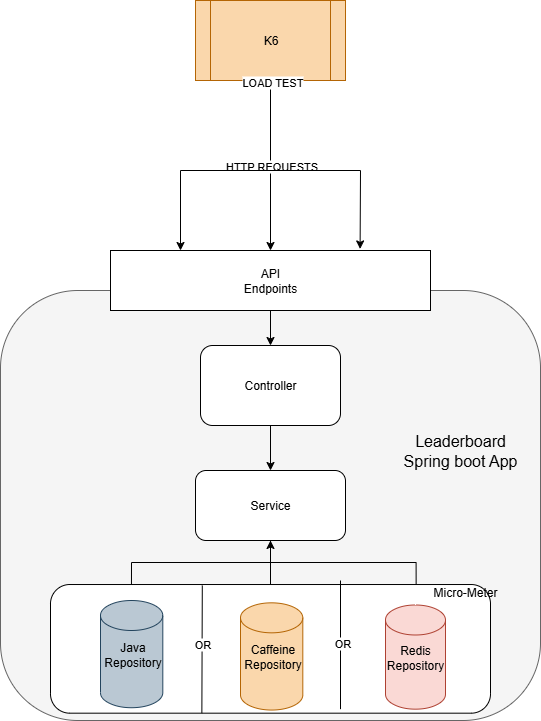

The diagram above was exported from draw.io. Its source (the exported page's mxGraphModel, read from the mxfile embedded in the PNG):
<mxGraphModel dx="1042" dy="631" grid="1" gridSize="10" guides="1" tooltips="1" connect="1" arrows="1" fold="1" page="1" pageScale="1" pageWidth="827" pageHeight="1169" math="0" shadow="0">
  <root>
    <mxCell id="0" />
    <mxCell id="1" parent="0" />
    <mxCell id="LCMwUKCcIC5q0sRLXK8b-1" value="" style="rounded=1;whiteSpace=wrap;html=1;arcSize=18;fillColor=#f5f5f5;strokeColor=#666666;fontColor=#333333;" parent="1" vertex="1">
      <mxGeometry x="410" y="450" width="540" height="430" as="geometry" />
    </mxCell>
    <mxCell id="LCMwUKCcIC5q0sRLXK8b-2" value="&lt;font style=&quot;font-size: 16px;&quot;&gt;Leaderboard Spring boot App&lt;/font&gt;" style="text;html=1;align=center;verticalAlign=middle;whiteSpace=wrap;rounded=0;" parent="1" vertex="1">
      <mxGeometry x="800" y="560" width="140" height="100" as="geometry" />
    </mxCell>
    <mxCell id="LCMwUKCcIC5q0sRLXK8b-3" style="edgeStyle=orthogonalEdgeStyle;rounded=0;orthogonalLoop=1;jettySize=auto;html=1;" parent="1" source="LCMwUKCcIC5q0sRLXK8b-4" target="LCMwUKCcIC5q0sRLXK8b-7" edge="1">
      <mxGeometry relative="1" as="geometry" />
    </mxCell>
    <mxCell id="LCMwUKCcIC5q0sRLXK8b-4" value="" style="rounded=1;whiteSpace=wrap;html=1;" parent="1" vertex="1">
      <mxGeometry x="610" y="505" width="140" height="80" as="geometry" />
    </mxCell>
    <mxCell id="LCMwUKCcIC5q0sRLXK8b-5" value="Controller" style="text;html=1;align=center;verticalAlign=middle;whiteSpace=wrap;rounded=0;" parent="1" vertex="1">
      <mxGeometry x="650" y="530" width="60" height="30" as="geometry" />
    </mxCell>
    <mxCell id="LCMwUKCcIC5q0sRLXK8b-6" style="edgeStyle=orthogonalEdgeStyle;rounded=0;orthogonalLoop=1;jettySize=auto;html=1;entryX=0.5;entryY=0;entryDx=0;entryDy=0;startArrow=classic;startFill=1;endArrow=none;endFill=0;" parent="1" source="LCMwUKCcIC5q0sRLXK8b-7" target="LCMwUKCcIC5q0sRLXK8b-33" edge="1">
      <mxGeometry relative="1" as="geometry" />
    </mxCell>
    <mxCell id="LCMwUKCcIC5q0sRLXK8b-7" value="Service" style="rounded=1;whiteSpace=wrap;html=1;" parent="1" vertex="1">
      <mxGeometry x="605" y="630" width="150" height="70" as="geometry" />
    </mxCell>
    <mxCell id="LCMwUKCcIC5q0sRLXK8b-8" style="edgeStyle=orthogonalEdgeStyle;rounded=0;orthogonalLoop=1;jettySize=auto;html=1;entryX=0.184;entryY=0.005;entryDx=0;entryDy=0;entryPerimeter=0;endArrow=none;endFill=0;" parent="1" source="LCMwUKCcIC5q0sRLXK8b-7" target="LCMwUKCcIC5q0sRLXK8b-33" edge="1">
      <mxGeometry relative="1" as="geometry" />
    </mxCell>
    <mxCell id="LCMwUKCcIC5q0sRLXK8b-9" style="edgeStyle=orthogonalEdgeStyle;rounded=0;orthogonalLoop=1;jettySize=auto;html=1;entryX=0.831;entryY=0.023;entryDx=0;entryDy=0;entryPerimeter=0;endArrow=none;endFill=0;" parent="1" source="LCMwUKCcIC5q0sRLXK8b-7" target="LCMwUKCcIC5q0sRLXK8b-33" edge="1">
      <mxGeometry relative="1" as="geometry" />
    </mxCell>
    <mxCell id="LCMwUKCcIC5q0sRLXK8b-22" style="edgeStyle=orthogonalEdgeStyle;rounded=0;orthogonalLoop=1;jettySize=auto;html=1;entryX=0.5;entryY=0;entryDx=0;entryDy=0;" parent="1" source="LCMwUKCcIC5q0sRLXK8b-23" target="LCMwUKCcIC5q0sRLXK8b-4" edge="1">
      <mxGeometry relative="1" as="geometry" />
    </mxCell>
    <mxCell id="LCMwUKCcIC5q0sRLXK8b-23" value="" style="rounded=0;whiteSpace=wrap;html=1;" parent="1" vertex="1">
      <mxGeometry x="520" y="410" width="320" height="60" as="geometry" />
    </mxCell>
    <mxCell id="LCMwUKCcIC5q0sRLXK8b-24" value="API Endpoints" style="text;html=1;align=center;verticalAlign=middle;whiteSpace=wrap;rounded=0;" parent="1" vertex="1">
      <mxGeometry x="650" y="425" width="60" height="30" as="geometry" />
    </mxCell>
    <mxCell id="LCMwUKCcIC5q0sRLXK8b-25" value="" style="group" parent="1" vertex="1" connectable="0">
      <mxGeometry x="605" y="160" width="150" height="80" as="geometry" />
    </mxCell>
    <mxCell id="LCMwUKCcIC5q0sRLXK8b-26" value="" style="shape=process;whiteSpace=wrap;html=1;backgroundOutline=1;fillColor=#fad7ac;strokeColor=#b46504;" parent="LCMwUKCcIC5q0sRLXK8b-25" vertex="1">
      <mxGeometry width="150" height="80" as="geometry" />
    </mxCell>
    <mxCell id="LCMwUKCcIC5q0sRLXK8b-27" value="K6" style="text;html=1;align=center;verticalAlign=middle;whiteSpace=wrap;rounded=0;" parent="LCMwUKCcIC5q0sRLXK8b-25" vertex="1">
      <mxGeometry x="37.5" y="20" width="75" height="40" as="geometry" />
    </mxCell>
    <mxCell id="LCMwUKCcIC5q0sRLXK8b-28" value="" style="endArrow=classic;html=1;rounded=0;exitX=0.5;exitY=1;exitDx=0;exitDy=0;entryX=0.5;entryY=0;entryDx=0;entryDy=0;" parent="1" source="LCMwUKCcIC5q0sRLXK8b-26" target="LCMwUKCcIC5q0sRLXK8b-23" edge="1">
      <mxGeometry relative="1" as="geometry">
        <mxPoint x="1010" y="260" as="sourcePoint" />
        <mxPoint x="690" y="320" as="targetPoint" />
        <Array as="points">
          <mxPoint x="680" y="245" />
          <mxPoint x="680" y="330" />
        </Array>
      </mxGeometry>
    </mxCell>
    <mxCell id="LCMwUKCcIC5q0sRLXK8b-29" value="HTTP REQUESTS" style="edgeLabel;resizable=0;html=1;;align=center;verticalAlign=middle;" parent="LCMwUKCcIC5q0sRLXK8b-28" connectable="0" vertex="1">
      <mxGeometry relative="1" as="geometry" />
    </mxCell>
    <mxCell id="LCMwUKCcIC5q0sRLXK8b-30" value="LOAD TEST" style="edgeLabel;resizable=0;html=1;;align=left;verticalAlign=bottom;" parent="LCMwUKCcIC5q0sRLXK8b-28" connectable="0" vertex="1">
      <mxGeometry x="-1" relative="1" as="geometry">
        <mxPoint x="-30" y="10" as="offset" />
      </mxGeometry>
    </mxCell>
    <mxCell id="LCMwUKCcIC5q0sRLXK8b-31" value="" style="group" parent="1" vertex="1" connectable="0">
      <mxGeometry x="460" y="750" width="450" height="120" as="geometry" />
    </mxCell>
    <mxCell id="LCMwUKCcIC5q0sRLXK8b-32" value="" style="group" parent="LCMwUKCcIC5q0sRLXK8b-31" vertex="1" connectable="0">
      <mxGeometry y="-10" width="450" height="130" as="geometry" />
    </mxCell>
    <mxCell id="LCMwUKCcIC5q0sRLXK8b-33" value="" style="rounded=1;whiteSpace=wrap;html=1;movable=1;resizable=1;rotatable=1;deletable=1;editable=1;locked=0;connectable=1;" parent="LCMwUKCcIC5q0sRLXK8b-32" vertex="1">
      <mxGeometry y="4.020618556701031" width="440" height="128.659793814433" as="geometry" />
    </mxCell>
    <mxCell id="LCMwUKCcIC5q0sRLXK8b-37" value="" style="endArrow=none;html=1;rounded=0;exitX=0.344;exitY=1;exitDx=0;exitDy=0;exitPerimeter=0;entryX=0.345;entryY=0.007;entryDx=0;entryDy=0;entryPerimeter=0;" parent="LCMwUKCcIC5q0sRLXK8b-32" source="LCMwUKCcIC5q0sRLXK8b-33" target="LCMwUKCcIC5q0sRLXK8b-33" edge="1">
      <mxGeometry width="50" height="50" relative="1" as="geometry">
        <mxPoint x="250" y="49.58762886597938" as="sourcePoint" />
        <mxPoint x="150" y="6.701030927835052" as="targetPoint" />
      </mxGeometry>
    </mxCell>
    <mxCell id="fML5KfPGdmI7mrRbhWc--5" value="OR" style="edgeLabel;html=1;align=center;verticalAlign=middle;resizable=0;points=[];" parent="LCMwUKCcIC5q0sRLXK8b-37" vertex="1" connectable="0">
      <mxGeometry x="0.0776" relative="1" as="geometry">
        <mxPoint as="offset" />
      </mxGeometry>
    </mxCell>
    <mxCell id="LCMwUKCcIC5q0sRLXK8b-38" value="" style="group;movable=1;resizable=1;rotatable=1;deletable=1;editable=1;locked=0;connectable=1;fillStyle=hatch;fillColor=none;rounded=0;" parent="LCMwUKCcIC5q0sRLXK8b-32" vertex="1" connectable="0">
      <mxGeometry x="190" y="20.00164948453608" width="60" height="107.21649484536083" as="geometry" />
    </mxCell>
    <mxCell id="LCMwUKCcIC5q0sRLXK8b-39" value="" style="shape=cylinder3;whiteSpace=wrap;html=1;boundedLbl=1;backgroundOutline=1;size=15;fillColor=#fad7ac;strokeColor=#b46504;movable=1;resizable=1;rotatable=1;deletable=1;editable=1;locked=0;connectable=1;" parent="LCMwUKCcIC5q0sRLXK8b-38" vertex="1">
      <mxGeometry y="2.330793366203496" width="62.3076923076923" height="107.21649484536083" as="geometry" />
    </mxCell>
    <mxCell id="LCMwUKCcIC5q0sRLXK8b-40" value="Caffeine&lt;br&gt;&lt;div&gt;Repository&lt;/div&gt;" style="text;html=1;align=center;verticalAlign=middle;whiteSpace=wrap;rounded=0;movable=1;resizable=1;rotatable=1;deletable=1;editable=1;locked=0;connectable=1;" parent="LCMwUKCcIC5q0sRLXK8b-38" vertex="1">
      <mxGeometry x="4.615384615384615" y="41.95428059166292" width="55.38461538461538" height="27.969520394441957" as="geometry" />
    </mxCell>
    <mxCell id="LCMwUKCcIC5q0sRLXK8b-44" value="" style="endArrow=none;html=1;rounded=0;entryX=0.345;entryY=0.023;entryDx=0;entryDy=0;entryPerimeter=0;" parent="LCMwUKCcIC5q0sRLXK8b-32" edge="1">
      <mxGeometry width="50" height="50" relative="1" as="geometry">
        <mxPoint x="290" y="128.659793814433" as="sourcePoint" />
        <mxPoint x="290" as="targetPoint" />
      </mxGeometry>
    </mxCell>
    <mxCell id="fML5KfPGdmI7mrRbhWc--4" value="OR" style="edgeLabel;html=1;align=center;verticalAlign=middle;resizable=0;points=[];" parent="LCMwUKCcIC5q0sRLXK8b-44" vertex="1" connectable="0">
      <mxGeometry x="0.0325" y="-1" relative="1" as="geometry">
        <mxPoint as="offset" />
      </mxGeometry>
    </mxCell>
    <mxCell id="fML5KfPGdmI7mrRbhWc--1" value="" style="group;movable=1;resizable=1;rotatable=1;deletable=1;editable=1;locked=0;connectable=1;" parent="LCMwUKCcIC5q0sRLXK8b-32" vertex="1" connectable="0">
      <mxGeometry x="330" y="4.020618556701031" width="70" height="124.63917525773195" as="geometry" />
    </mxCell>
    <mxCell id="fML5KfPGdmI7mrRbhWc--2" value="" style="shape=cylinder3;whiteSpace=wrap;html=1;boundedLbl=1;backgroundOutline=1;size=15;fillColor=#fad9d5;strokeColor=#ae4132;movable=1;resizable=1;rotatable=1;deletable=1;editable=1;locked=0;connectable=1;" parent="fML5KfPGdmI7mrRbhWc--1" vertex="1">
      <mxGeometry x="5" y="20.47" width="60" height="104.17" as="geometry" />
    </mxCell>
    <mxCell id="fML5KfPGdmI7mrRbhWc--3" value="Redis&lt;div&gt;Repository&lt;/div&gt;" style="text;html=1;align=center;verticalAlign=middle;whiteSpace=wrap;rounded=0;movable=1;resizable=1;rotatable=1;deletable=1;editable=1;locked=0;connectable=1;" parent="fML5KfPGdmI7mrRbhWc--1" vertex="1">
      <mxGeometry x="4.999999999999999" y="56.293935454952944" width="60" height="32.51456745853877" as="geometry" />
    </mxCell>
    <mxCell id="LCMwUKCcIC5q0sRLXK8b-36" value="Micro-Meter" style="text;html=1;align=center;verticalAlign=middle;whiteSpace=wrap;rounded=0;" parent="LCMwUKCcIC5q0sRLXK8b-32" vertex="1">
      <mxGeometry x="380" y="-0.003153426318978525" width="70" height="24.596725288053364" as="geometry" />
    </mxCell>
    <mxCell id="fML5KfPGdmI7mrRbhWc--7" value="" style="group" parent="LCMwUKCcIC5q0sRLXK8b-32" vertex="1" connectable="0">
      <mxGeometry x="50" y="20.002442850739598" width="62.307692307692314" height="107.21649484536083" as="geometry" />
    </mxCell>
    <mxCell id="LCMwUKCcIC5q0sRLXK8b-42" value="" style="shape=cylinder3;whiteSpace=wrap;html=1;boundedLbl=1;backgroundOutline=1;size=15;fillColor=#bac8d3;strokeColor=#23445d;movable=1;resizable=1;rotatable=1;deletable=1;editable=1;locked=0;connectable=1;" parent="fML5KfPGdmI7mrRbhWc--7" vertex="1">
      <mxGeometry width="62.307692307692314" height="107.21649484536083" as="geometry" />
    </mxCell>
    <mxCell id="LCMwUKCcIC5q0sRLXK8b-43" value="Java&lt;br&gt;Repository" style="text;html=1;align=center;verticalAlign=middle;whiteSpace=wrap;rounded=0;movable=1;resizable=1;rotatable=1;deletable=1;editable=1;locked=0;connectable=1;" parent="fML5KfPGdmI7mrRbhWc--7" vertex="1">
      <mxGeometry x="4.615384615384616" y="39.62348722545945" width="55.38461538461539" height="27.969520394441957" as="geometry" />
    </mxCell>
    <mxCell id="LCMwUKCcIC5q0sRLXK8b-46" value="" style="endArrow=classic;html=1;rounded=0;entryX=0.78;entryY=-0.026;entryDx=0;entryDy=0;entryPerimeter=0;" parent="1" target="LCMwUKCcIC5q0sRLXK8b-23" edge="1">
      <mxGeometry width="50" height="50" relative="1" as="geometry">
        <mxPoint x="680" y="330" as="sourcePoint" />
        <mxPoint x="700" y="390" as="targetPoint" />
        <Array as="points">
          <mxPoint x="770" y="330" />
        </Array>
      </mxGeometry>
    </mxCell>
    <mxCell id="LCMwUKCcIC5q0sRLXK8b-47" value="" style="endArrow=classic;html=1;rounded=0;entryX=0.78;entryY=-0.026;entryDx=0;entryDy=0;entryPerimeter=0;" parent="1" edge="1">
      <mxGeometry width="50" height="50" relative="1" as="geometry">
        <mxPoint x="680" y="330" as="sourcePoint" />
        <mxPoint x="590" y="410" as="targetPoint" />
        <Array as="points">
          <mxPoint x="590" y="330" />
        </Array>
      </mxGeometry>
    </mxCell>
  </root>
</mxGraphModel>